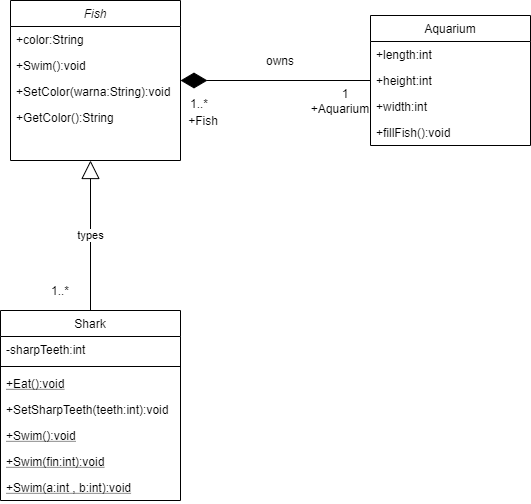

The diagram above was exported from draw.io. Its source (the exported page's mxGraphModel, read from the mxfile embedded in the PNG):
<mxGraphModel dx="425" dy="551" grid="1" gridSize="10" guides="1" tooltips="1" connect="1" arrows="1" fold="1" page="1" pageScale="1" pageWidth="827" pageHeight="1169" math="0" shadow="0">
  <root>
    <mxCell id="WIyWlLk6GJQsqaUBKTNV-0" />
    <mxCell id="WIyWlLk6GJQsqaUBKTNV-1" parent="WIyWlLk6GJQsqaUBKTNV-0" />
    <mxCell id="zkfFHV4jXpPFQw0GAbJ--0" value="Fish" style="swimlane;fontStyle=2;align=center;verticalAlign=top;childLayout=stackLayout;horizontal=1;startSize=26;horizontalStack=0;resizeParent=1;resizeLast=0;collapsible=1;marginBottom=0;rounded=0;shadow=0;strokeWidth=1;" parent="WIyWlLk6GJQsqaUBKTNV-1" vertex="1">
      <mxGeometry x="220" y="120" width="170" height="160" as="geometry">
        <mxRectangle x="230" y="140" width="160" height="26" as="alternateBounds" />
      </mxGeometry>
    </mxCell>
    <mxCell id="zkfFHV4jXpPFQw0GAbJ--1" value="+color:String" style="text;align=left;verticalAlign=top;spacingLeft=4;spacingRight=4;overflow=hidden;rotatable=0;points=[[0,0.5],[1,0.5]];portConstraint=eastwest;" parent="zkfFHV4jXpPFQw0GAbJ--0" vertex="1">
      <mxGeometry y="26" width="170" height="26" as="geometry" />
    </mxCell>
    <mxCell id="zkfFHV4jXpPFQw0GAbJ--2" value="+Swim():void" style="text;align=left;verticalAlign=top;spacingLeft=4;spacingRight=4;overflow=hidden;rotatable=0;points=[[0,0.5],[1,0.5]];portConstraint=eastwest;rounded=0;shadow=0;html=0;" parent="zkfFHV4jXpPFQw0GAbJ--0" vertex="1">
      <mxGeometry y="52" width="170" height="26" as="geometry" />
    </mxCell>
    <mxCell id="zkfFHV4jXpPFQw0GAbJ--3" value="+SetColor(warna:String):void" style="text;align=left;verticalAlign=top;spacingLeft=4;spacingRight=4;overflow=hidden;rotatable=0;points=[[0,0.5],[1,0.5]];portConstraint=eastwest;rounded=0;shadow=0;html=0;" parent="zkfFHV4jXpPFQw0GAbJ--0" vertex="1">
      <mxGeometry y="78" width="170" height="26" as="geometry" />
    </mxCell>
    <mxCell id="zkfFHV4jXpPFQw0GAbJ--5" value="+GetColor():String" style="text;align=left;verticalAlign=top;spacingLeft=4;spacingRight=4;overflow=hidden;rotatable=0;points=[[0,0.5],[1,0.5]];portConstraint=eastwest;" parent="zkfFHV4jXpPFQw0GAbJ--0" vertex="1">
      <mxGeometry y="104" width="170" height="26" as="geometry" />
    </mxCell>
    <mxCell id="-ZbvOoA-o2zmxKlCMh-g-23" value="types" style="endArrow=block;endSize=16;endFill=0;html=1;exitX=0.5;exitY=0;exitDx=0;exitDy=0;" edge="1" parent="zkfFHV4jXpPFQw0GAbJ--0" source="zkfFHV4jXpPFQw0GAbJ--6">
      <mxGeometry width="160" relative="1" as="geometry">
        <mxPoint x="-70" y="160" as="sourcePoint" />
        <mxPoint x="80" y="160" as="targetPoint" />
      </mxGeometry>
    </mxCell>
    <mxCell id="-ZbvOoA-o2zmxKlCMh-g-3" value="" style="endArrow=diamondThin;endFill=1;endSize=24;html=1;exitX=0;exitY=0.5;exitDx=0;exitDy=0;" edge="1" parent="WIyWlLk6GJQsqaUBKTNV-1" source="zkfFHV4jXpPFQw0GAbJ--19">
      <mxGeometry width="160" relative="1" as="geometry">
        <mxPoint x="460" y="200" as="sourcePoint" />
        <mxPoint x="390" y="200" as="targetPoint" />
      </mxGeometry>
    </mxCell>
    <mxCell id="-ZbvOoA-o2zmxKlCMh-g-7" value="owns" style="text;html=1;strokeColor=none;fillColor=none;align=center;verticalAlign=middle;whiteSpace=wrap;rounded=0;" vertex="1" parent="WIyWlLk6GJQsqaUBKTNV-1">
      <mxGeometry x="470" y="170" width="40" height="20" as="geometry" />
    </mxCell>
    <mxCell id="-ZbvOoA-o2zmxKlCMh-g-11" value="+Aquarium" style="text;html=1;strokeColor=none;fillColor=none;align=center;verticalAlign=middle;whiteSpace=wrap;rounded=0;" vertex="1" parent="WIyWlLk6GJQsqaUBKTNV-1">
      <mxGeometry x="530" y="218" width="40" height="20" as="geometry" />
    </mxCell>
    <mxCell id="-ZbvOoA-o2zmxKlCMh-g-12" value="+Fish" style="text;html=1;strokeColor=none;fillColor=none;align=center;verticalAlign=middle;whiteSpace=wrap;rounded=0;" vertex="1" parent="WIyWlLk6GJQsqaUBKTNV-1">
      <mxGeometry x="393" y="230" width="40" height="20" as="geometry" />
    </mxCell>
    <mxCell id="-ZbvOoA-o2zmxKlCMh-g-13" value="1..*" style="text;html=1;strokeColor=none;fillColor=none;align=center;verticalAlign=middle;whiteSpace=wrap;rounded=0;" vertex="1" parent="WIyWlLk6GJQsqaUBKTNV-1">
      <mxGeometry x="404" y="218" width="10" height="10" as="geometry" />
    </mxCell>
    <mxCell id="-ZbvOoA-o2zmxKlCMh-g-14" value="1" style="text;html=1;strokeColor=none;fillColor=none;align=center;verticalAlign=middle;whiteSpace=wrap;rounded=0;" vertex="1" parent="WIyWlLk6GJQsqaUBKTNV-1">
      <mxGeometry x="550" y="208" width="10" height="10" as="geometry" />
    </mxCell>
    <mxCell id="zkfFHV4jXpPFQw0GAbJ--17" value="Aquarium" style="swimlane;fontStyle=0;align=center;verticalAlign=top;childLayout=stackLayout;horizontal=1;startSize=26;horizontalStack=0;resizeParent=1;resizeLast=0;collapsible=1;marginBottom=0;rounded=0;shadow=0;strokeWidth=1;" parent="WIyWlLk6GJQsqaUBKTNV-1" vertex="1">
      <mxGeometry x="580" y="135" width="160" height="130" as="geometry">
        <mxRectangle x="550" y="140" width="160" height="26" as="alternateBounds" />
      </mxGeometry>
    </mxCell>
    <mxCell id="zkfFHV4jXpPFQw0GAbJ--18" value="+length:int" style="text;align=left;verticalAlign=top;spacingLeft=4;spacingRight=4;overflow=hidden;rotatable=0;points=[[0,0.5],[1,0.5]];portConstraint=eastwest;" parent="zkfFHV4jXpPFQw0GAbJ--17" vertex="1">
      <mxGeometry y="26" width="160" height="26" as="geometry" />
    </mxCell>
    <mxCell id="zkfFHV4jXpPFQw0GAbJ--19" value="+height:int" style="text;align=left;verticalAlign=top;spacingLeft=4;spacingRight=4;overflow=hidden;rotatable=0;points=[[0,0.5],[1,0.5]];portConstraint=eastwest;rounded=0;shadow=0;html=0;" parent="zkfFHV4jXpPFQw0GAbJ--17" vertex="1">
      <mxGeometry y="52" width="160" height="26" as="geometry" />
    </mxCell>
    <mxCell id="zkfFHV4jXpPFQw0GAbJ--20" value="+width:int" style="text;align=left;verticalAlign=top;spacingLeft=4;spacingRight=4;overflow=hidden;rotatable=0;points=[[0,0.5],[1,0.5]];portConstraint=eastwest;rounded=0;shadow=0;html=0;" parent="zkfFHV4jXpPFQw0GAbJ--17" vertex="1">
      <mxGeometry y="78" width="160" height="26" as="geometry" />
    </mxCell>
    <mxCell id="zkfFHV4jXpPFQw0GAbJ--21" value="+fillFish():void" style="text;align=left;verticalAlign=top;spacingLeft=4;spacingRight=4;overflow=hidden;rotatable=0;points=[[0,0.5],[1,0.5]];portConstraint=eastwest;rounded=0;shadow=0;html=0;" parent="zkfFHV4jXpPFQw0GAbJ--17" vertex="1">
      <mxGeometry y="104" width="160" height="26" as="geometry" />
    </mxCell>
    <mxCell id="zkfFHV4jXpPFQw0GAbJ--6" value="Shark" style="swimlane;fontStyle=0;align=center;verticalAlign=top;childLayout=stackLayout;horizontal=1;startSize=26;horizontalStack=0;resizeParent=1;resizeLast=0;collapsible=1;marginBottom=0;rounded=0;shadow=0;strokeWidth=1;" parent="WIyWlLk6GJQsqaUBKTNV-1" vertex="1">
      <mxGeometry x="210" y="430" width="180" height="190" as="geometry">
        <mxRectangle x="130" y="380" width="160" height="26" as="alternateBounds" />
      </mxGeometry>
    </mxCell>
    <mxCell id="zkfFHV4jXpPFQw0GAbJ--7" value="-sharpTeeth:int" style="text;align=left;verticalAlign=top;spacingLeft=4;spacingRight=4;overflow=hidden;rotatable=0;points=[[0,0.5],[1,0.5]];portConstraint=eastwest;" parent="zkfFHV4jXpPFQw0GAbJ--6" vertex="1">
      <mxGeometry y="26" width="180" height="26" as="geometry" />
    </mxCell>
    <mxCell id="zkfFHV4jXpPFQw0GAbJ--9" value="" style="line;html=1;strokeWidth=1;align=left;verticalAlign=middle;spacingTop=-1;spacingLeft=3;spacingRight=3;rotatable=0;labelPosition=right;points=[];portConstraint=eastwest;" parent="zkfFHV4jXpPFQw0GAbJ--6" vertex="1">
      <mxGeometry y="52" width="180" height="8" as="geometry" />
    </mxCell>
    <mxCell id="zkfFHV4jXpPFQw0GAbJ--10" value="+Eat():void" style="text;align=left;verticalAlign=top;spacingLeft=4;spacingRight=4;overflow=hidden;rotatable=0;points=[[0,0.5],[1,0.5]];portConstraint=eastwest;fontStyle=4" parent="zkfFHV4jXpPFQw0GAbJ--6" vertex="1">
      <mxGeometry y="60" width="180" height="26" as="geometry" />
    </mxCell>
    <mxCell id="zkfFHV4jXpPFQw0GAbJ--11" value="+SetSharpTeeth(teeth:int):void" style="text;align=left;verticalAlign=top;spacingLeft=4;spacingRight=4;overflow=hidden;rotatable=0;points=[[0,0.5],[1,0.5]];portConstraint=eastwest;" parent="zkfFHV4jXpPFQw0GAbJ--6" vertex="1">
      <mxGeometry y="86" width="180" height="26" as="geometry" />
    </mxCell>
    <mxCell id="-ZbvOoA-o2zmxKlCMh-g-18" value="+Swim():void" style="text;align=left;verticalAlign=top;spacingLeft=4;spacingRight=4;overflow=hidden;rotatable=0;points=[[0,0.5],[1,0.5]];portConstraint=eastwest;fontStyle=4" vertex="1" parent="zkfFHV4jXpPFQw0GAbJ--6">
      <mxGeometry y="112" width="180" height="26" as="geometry" />
    </mxCell>
    <mxCell id="-ZbvOoA-o2zmxKlCMh-g-20" value="+Swim(fin:int):void" style="text;align=left;verticalAlign=top;spacingLeft=4;spacingRight=4;overflow=hidden;rotatable=0;points=[[0,0.5],[1,0.5]];portConstraint=eastwest;fontStyle=4" vertex="1" parent="zkfFHV4jXpPFQw0GAbJ--6">
      <mxGeometry y="138" width="180" height="26" as="geometry" />
    </mxCell>
    <mxCell id="-ZbvOoA-o2zmxKlCMh-g-22" value="+Swim(a:int , b:int):void" style="text;align=left;verticalAlign=top;spacingLeft=4;spacingRight=4;overflow=hidden;rotatable=0;points=[[0,0.5],[1,0.5]];portConstraint=eastwest;fontStyle=4" vertex="1" parent="zkfFHV4jXpPFQw0GAbJ--6">
      <mxGeometry y="164" width="180" height="26" as="geometry" />
    </mxCell>
    <mxCell id="-ZbvOoA-o2zmxKlCMh-g-24" value="1..*" style="text;html=1;strokeColor=none;fillColor=none;align=center;verticalAlign=middle;whiteSpace=wrap;rounded=0;" vertex="1" parent="WIyWlLk6GJQsqaUBKTNV-1">
      <mxGeometry x="250" y="400" width="40" height="20" as="geometry" />
    </mxCell>
  </root>
</mxGraphModel>